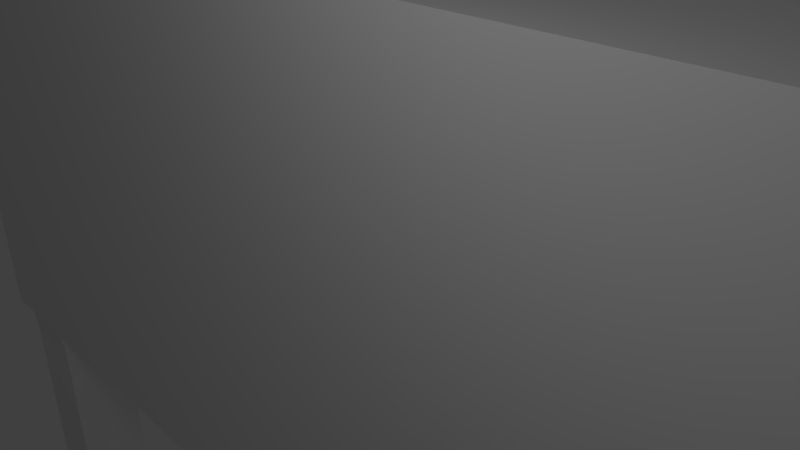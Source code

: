 # Source: deer_m.blend  (saved by Blender 2.63.0; exported with 4.5.12 LTS)
import bpy
from mathutils import Matrix  # noqa: F401  (used for matrix-valued properties, if any)

bpy.ops.wm.read_factory_settings(use_empty=True)
scene = bpy.context.scene
scene.name = 'Scene'

# ---- collections
col_collection_1 = bpy.data.collections.new('Collection 1'); scene.collection.children.link(col_collection_1)

# ---- materials (node trees are filled in below, after node groups)
mat_material = bpy.data.materials.new('Material')
mat_material.alpha_threshold = 0.0
mat_material.use_transparent_shadow = False
mat_material.roughness = 0.5
mat_material.line_color = (0.0, 0.0, 0.0, 1.0)

# ---- material node trees

# ---- world
world_world = bpy.data.worlds.new('World'); scene.world = world_world
world_world.color = (0.05088, 0.05088, 0.05088)
world_world.use_sun_shadow = False
world_world.sun_shadow_jitter_overblur = 0.0
world_world.cycles.sampling_method = 'MANUAL'
world_world.cycles.sample_map_resolution = 256

# ---- cameras
cam_camera = bpy.data.cameras.new('Camera')
cam_camera.clip_end = 100.0
cam_camera.lens = 35.0
cam_camera.sensor_width = 32.0
cam_camera.sensor_height = 18.0
cam_camera.ortho_scale = 7.314
cam_camera.dof.focus_distance = 0.0
cam_camera.dof.aperture_fstop = 128.0

# ---- lights
light_lamp_003 = bpy.data.lights.new('Lamp.003', 'POINT')
light_lamp_003.transmission_factor = 0.0
light_lamp_003.cutoff_distance = 30.0
light_lamp_003.energy = 100.0
light_lamp_003.shadow_buffer_clip_start = 1.001
light_lamp_003.shadow_soft_size = 1.0
light_lamp_003.shadow_maximum_resolution = 0.006
light_lamp_003.use_absolute_resolution = True
light_lamp_003.cycles.use_multiple_importance_sampling = False
light_lamp_002 = bpy.data.lights.new('Lamp.002', 'POINT')
light_lamp_002.transmission_factor = 0.0
light_lamp_002.cutoff_distance = 30.0
light_lamp_002.energy = 100.0
light_lamp_002.shadow_buffer_clip_start = 1.001
light_lamp_002.shadow_soft_size = 1.0
light_lamp_002.shadow_maximum_resolution = 0.006
light_lamp_002.use_absolute_resolution = True
light_lamp_002.cycles.use_multiple_importance_sampling = False
light_lamp_001 = bpy.data.lights.new('Lamp.001', 'POINT')
light_lamp_001.transmission_factor = 0.0
light_lamp_001.cutoff_distance = 30.0
light_lamp_001.energy = 100.0
light_lamp_001.shadow_buffer_clip_start = 1.001
light_lamp_001.shadow_soft_size = 1.0
light_lamp_001.shadow_maximum_resolution = 0.006
light_lamp_001.use_absolute_resolution = True
light_lamp_001.cycles.use_multiple_importance_sampling = False
light_lamp = bpy.data.lights.new('Lamp', 'POINT')
light_lamp.transmission_factor = 0.0
light_lamp.cutoff_distance = 30.0
light_lamp.energy = 100.0
light_lamp.shadow_buffer_clip_start = 1.001
light_lamp.shadow_soft_size = 1.0
light_lamp.shadow_maximum_resolution = 0.006
light_lamp.use_absolute_resolution = True
light_lamp.cycles.use_multiple_importance_sampling = False

# ---- meshes
me_cube = bpy.data.meshes.new('Cube')
me_cube.from_pydata([(-1.0, -0.3508, -0.3869), (-1.0, 0.3446, -0.3869), (-1.0, -0.3508, 0.6), (-1.0, 0.3446, 0.6), (0.9347, -0.3453, -0.3851), (0.9347, -0.183, -0.3851), (0.7779, -0.183, -0.3851), (0.7779, -0.3453, -0.3851), (0.9347, -0.3424, -1.675), (0.9347, -0.1856, -1.675), (0.7779, -0.1856, -1.675), (0.7779, -0.3424, -1.675), (0.7779, 0.1865, -1.675), (0.7779, 0.3433, -1.675), (0.9347, 0.3433, -1.675), (0.9347, 0.1865, -1.675), (0.7779, 0.1803, -0.3851), (0.7779, 0.3438, -0.3851), (0.9347, 0.3438, -0.3851), (0.9347, 0.1803, -0.3851), (0.7779, -0.1856, -1.062), (0.9347, -0.1856, -1.062), (0.9347, -0.3424, -1.062), (0.7779, -0.3424, -1.062), (0.9347, -0.3424, -0.4418), (0.9347, -0.1856, -0.4418), (0.7779, -0.3424, -0.4418), (0.7779, -0.1856, -0.4418), (-0.9297, -0.3478, -0.3851), (-0.9297, -0.1842, -0.3851), (-0.7729, -0.1842, -0.3851), (-0.7729, -0.3478, -0.3851), (0.7779, -0.3424, -1.006), (0.9347, -0.1856, -1.006), (0.7779, -0.1856, -1.006), (0.9347, -0.3424, -1.006), (2.308, -0.1592, 0.1712), (2.308, 0.1457, 0.1712), (2.308, -0.1592, -0.0756), (2.308, 0.1457, -0.0756), (1.977, 0.1457, -0.0756), (1.977, -0.1592, -0.0756), (1.977, 0.1457, 0.1712), (1.977, -0.1592, 0.1712), (-0.995, -0.06104, 0.359), (-0.995, 0.05486, 0.359), (-1.195, 0.05486, 0.359), (-1.195, -0.06104, 0.359), (-0.995, -0.06104, 0.159), (-0.995, 0.05486, 0.159), (-1.195, 0.05486, 0.159), (-1.195, -0.06104, 0.159), (0.7779, 0.3433, -0.4418), (0.7779, 0.1865, -0.4418), (0.9347, 0.3433, -0.4418), (0.9347, 0.1865, -0.4418), (-0.7729, -0.3433, -1.006), (-0.9297, -0.1865, -1.006), (-0.7729, -0.1865, -1.006), (-0.9297, -0.3433, -1.006), (-0.7729, 0.1809, -0.4418), (-0.7729, 0.3377, -0.4418), (-0.9297, 0.1809, -0.4418), (-0.9297, 0.3377, -0.4418), (-0.9297, 0.1809, -1.006), (-0.7729, 0.3377, -1.006), (-0.9297, 0.3377, -1.006), (-0.7729, 0.1809, -1.006), (-0.9297, -0.1908, -0.4418), (-0.9297, -0.3433, -0.4418), (-0.7729, -0.1908, -0.4418), (-0.7729, -0.3433, -0.4418), (-0.7729, 0.1689, -0.3851), (-0.7729, 0.3415, -0.3851), (-0.9297, 0.3415, -0.3851), (-0.9297, 0.1689, -0.3851), (-0.7729, 0.1809, -1.675), (-0.7729, 0.3377, -1.675), (-0.9297, 0.3377, -1.675), (-0.9297, 0.1809, -1.675), (0.7779, 0.1865, -1.062), (0.9347, 0.1865, -1.062), (0.9347, 0.3433, -1.062), (0.7779, 0.3433, -1.062), (-0.9297, -0.3433, -1.675), (-0.9297, -0.1865, -1.675), (-0.7729, -0.1865, -1.675), (-0.7729, -0.3433, -1.675), (0.9347, 0.1865, -1.006), (0.7779, 0.3433, -1.006), (0.9347, 0.3433, -1.006), (0.7779, 0.1865, -1.006), (-0.9297, -0.3433, -1.062), (-0.7729, -0.3433, -1.062), (-0.7729, -0.1865, -1.062), (-0.9297, -0.1865, -1.062), (-0.9297, 0.1809, -1.062), (-0.7729, 0.1809, -1.062), (-0.7729, 0.3377, -1.062), (-0.9297, 0.3377, -1.062), (0.9944, 0.3446, -0.3869), (0.9944, -0.3508, -0.3869), (0.9944, 0.3446, 0.6), (0.9944, -0.3508, 0.6), (1.962, -0.1693, 0.4948), (1.962, 0.1558, 0.4948), (1.962, -0.1693, -0.08337), (1.962, 0.1558, -0.08337), (1.643, 0.1558, -0.08337), (1.643, -0.1693, -0.08337), (1.643, 0.1558, 0.4948), (1.643, -0.1693, 0.4948), (1.63, -0.1306, 0.3599), (1.63, 0.1172, 0.3599), (0.9897, 0.2155, 0.5347), (0.9897, -0.229, 0.5347), (1.63, -0.1306, -0.08095), (1.63, 0.1172, -0.08095), (0.9897, 0.2155, -0.2558), (0.9897, -0.229, -0.2558), (1.31, -0.1798, -0.1684), (1.31, -0.1798, 0.4473), (1.31, 0.1663, -0.1684), (1.31, 0.1663, 0.4473), (1.15, -0.2044, 0.491), (1.15, 0.1909, -0.2121), (1.15, -0.2044, -0.2121), (1.15, 0.1909, 0.491), (1.47, 0.1418, -0.1247), (1.47, -0.1552, 0.4036), (1.47, 0.1418, 0.4036), (1.47, -0.1552, -0.1247), (1.732, -0.1225, 0.4926), (1.732, -0.06697, 0.4926), (1.788, -0.06697, 0.4926), (1.788, -0.1225, 0.4926), (1.732, -0.1225, 0.5482), (1.732, -0.06697, 0.5482), (1.788, -0.06697, 0.5482), (1.788, -0.1225, 0.5482), (1.732, -0.1225, 0.5482), (1.732, -0.06697, 0.5482), (1.788, -0.06697, 0.5482), (1.788, -0.1225, 0.5482), (1.732, -0.1225, 0.5994), (1.732, -0.06697, 0.5994), (1.788, -0.06697, 0.5994), (1.788, -0.1225, 0.5994), (1.732, -0.1225, 0.5482), (1.788, -0.1225, 0.5482), (1.732, -0.1225, 0.5994), (1.788, -0.1225, 0.5994), (1.732, 0.04763, 0.4926), (1.732, 0.1032, 0.4926), (1.788, 0.1032, 0.4926), (1.788, 0.04763, 0.4926), (1.732, 0.04763, 0.5482), (1.732, 0.1032, 0.5482), (1.788, 0.1032, 0.5482), (1.788, 0.04763, 0.5482), (1.732, 0.04763, 0.5482), (1.732, 0.1032, 0.5482), (1.788, 0.1032, 0.5482), (1.788, 0.04763, 0.5482), (1.732, 0.04763, 0.5994), (1.732, 0.1032, 0.5994), (1.788, 0.1032, 0.5994), (1.788, 0.04763, 0.5994), (1.732, 0.04763, 0.5482), (1.788, 0.04763, 0.5482), (1.732, 0.04763, 0.5994), (1.788, 0.04763, 0.5994), (1.732, -0.2429, 0.5482), (1.788, -0.2429, 0.5482), (1.732, -0.2429, 0.5994), (1.788, -0.2429, 0.5994), (1.732, -0.1225, 0.6725), (1.732, -0.06697, 0.6725), (1.788, -0.06697, 0.6725), (1.788, -0.1225, 0.6725), (1.732, -0.2967, 0.5482), (1.788, -0.2967, 0.5482), (1.732, -0.2967, 0.5994), (1.788, -0.2967, 0.5994), (1.732, -0.3935, 0.5482), (1.788, -0.3935, 0.5482), (1.732, -0.3935, 0.5994), (1.788, -0.3935, 0.5994), (1.732, -0.4445, 0.5482), (1.788, -0.4445, 0.5482), (1.732, -0.4445, 0.5994), (1.788, -0.4445, 0.5994), (1.732, -0.5281, 0.5482), (1.788, -0.5281, 0.5482), (1.732, -0.5281, 0.5994), (1.788, -0.5281, 0.5994), (1.732, -0.5661, 0.5482), (1.788, -0.5661, 0.5482), (1.732, -0.5661, 0.5994), (1.788, -0.5661, 0.5994), (1.694, -0.5281, 0.5482), (1.694, -0.5281, 0.5994), (1.694, -0.5661, 0.5482), (1.694, -0.5661, 0.5994), (1.694, -0.5281, 0.5482), (1.694, -0.5281, 0.5994), (1.694, -0.5661, 0.5482), (1.694, -0.5661, 0.5994), (1.732, -0.5281, 0.656), (1.732, -0.5661, 0.656), (1.694, -0.5281, 0.656), (1.694, -0.5661, 0.656), (1.684, -0.3935, 0.5482), (1.684, -0.3935, 0.5994), (1.684, -0.4445, 0.5482), (1.684, -0.4445, 0.5994), (1.732, -0.3935, 0.7153), (1.732, -0.4445, 0.7153), (1.684, -0.3935, 0.7153), (1.684, -0.4445, 0.7153), (1.693, -0.2429, 0.5482), (1.693, -0.2429, 0.5994), (1.693, -0.2967, 0.5482), (1.693, -0.2967, 0.5994), (1.642, -0.2429, 0.5482), (1.642, -0.2429, 0.5994), (1.642, -0.2967, 0.5482), (1.642, -0.2967, 0.5994), (1.693, -0.2429, 0.7512), (1.693, -0.2967, 0.7512), (1.642, -0.2429, 0.7512), (1.642, -0.2967, 0.7512), (1.674, -0.1225, 0.5482), (1.674, -0.06697, 0.5482), (1.674, -0.1225, 0.5994), (1.674, -0.06697, 0.5994), (1.622, -0.1225, 0.5482), (1.622, -0.06697, 0.5482), (1.622, -0.1225, 0.5994), (1.622, -0.06697, 0.5994), (1.674, -0.1225, 0.7776), (1.674, -0.06697, 0.7776), (1.622, -0.1225, 0.7776), (1.622, -0.06697, 0.7776), (1.674, 0.04763, 0.5482), (1.674, 0.1032, 0.5482), (1.674, 0.04763, 0.5994), (1.674, 0.1032, 0.5994), (1.626, 0.04763, 0.5482), (1.626, 0.1032, 0.5482), (1.626, 0.04763, 0.5994), (1.626, 0.1032, 0.5994), (1.674, 0.04763, 0.7805), (1.674, 0.1032, 0.7805), (1.626, 0.04763, 0.7805), (1.626, 0.1032, 0.7805), (1.732, 0.1032, 0.5482), (1.788, 0.1032, 0.5482), (1.732, 0.1032, 0.5994), (1.788, 0.1032, 0.5994), (1.732, 0.2294, 0.5482), (1.788, 0.2294, 0.5482), (1.732, 0.2294, 0.5994), (1.788, 0.2294, 0.5994), (1.732, 0.2728, 0.5482), (1.788, 0.2728, 0.5482), (1.732, 0.2728, 0.5994), (1.788, 0.2728, 0.5994), (1.732, 0.3635, 0.5482), (1.788, 0.3635, 0.5482), (1.732, 0.3635, 0.5994), (1.788, 0.3635, 0.5994), (1.732, 0.4138, 0.5482), (1.788, 0.4138, 0.5482), (1.732, 0.4138, 0.5994), (1.788, 0.4138, 0.5994), (1.732, 0.4979, 0.5482), (1.788, 0.4979, 0.5482), (1.732, 0.4979, 0.5994), (1.788, 0.4979, 0.5994), (1.732, 0.5467, 0.5482), (1.788, 0.5467, 0.5482), (1.732, 0.5467, 0.5994), (1.788, 0.5467, 0.5994), (1.688, 0.4979, 0.5482), (1.688, 0.4979, 0.5994), (1.688, 0.5467, 0.5482), (1.688, 0.5467, 0.5994), (1.732, 0.4979, 0.6532), (1.732, 0.5467, 0.6532), (1.688, 0.4979, 0.6532), (1.688, 0.5467, 0.6532), (1.683, 0.3635, 0.5482), (1.683, 0.3635, 0.5994), (1.683, 0.4138, 0.5482), (1.683, 0.4138, 0.5994), (1.732, 0.3635, 0.6885), (1.732, 0.4138, 0.6885), (1.683, 0.3635, 0.6885), (1.683, 0.4138, 0.6885), (1.687, 0.2294, 0.5482), (1.687, 0.2294, 0.5994), (1.687, 0.2728, 0.5482), (1.687, 0.2728, 0.5994), (1.638, 0.2294, 0.5482), (1.638, 0.2294, 0.5994), (1.638, 0.2728, 0.5482), (1.638, 0.2728, 0.5994), (1.687, 0.2294, 0.739), (1.687, 0.2728, 0.739), (1.638, 0.2294, 0.739), (1.638, 0.2728, 0.739), (1.732, 0.04763, 0.6726), (1.732, 0.1032, 0.6726), (1.788, 0.1032, 0.6726), (1.788, 0.04763, 0.6726), (1.732, 0.2294, 0.5482), (1.788, 0.2294, 0.5482), (1.732, 0.2294, 0.5994), (1.788, 0.2294, 0.5994)], [], [(100, 101, 0, 1), (102, 3, 2, 103), (101, 103, 2, 0), (0, 2, 3, 1), (102, 100, 1, 3), (4, 5, 6, 7), (11, 10, 9, 8), (22, 23, 11, 8), (21, 22, 8, 9), (20, 21, 9, 10), (23, 20, 10, 11), (80, 83, 13, 12), (83, 82, 14, 13), (82, 81, 15, 14), (81, 80, 12, 15), (12, 13, 14, 15), (19, 18, 17, 16), (24, 26, 32, 35), (34, 33, 21, 20), (4, 7, 26, 24), (5, 4, 24, 25), (6, 5, 25, 27), (7, 6, 27, 26), (27, 25, 33, 34), (26, 27, 34, 32), (32, 34, 20, 23), (33, 35, 22, 21), (25, 24, 35, 33), (35, 32, 23, 22), (105, 104, 43, 42), (104, 106, 41, 43), (106, 107, 40, 41), (43, 41, 38, 36), (110, 111, 104, 105), (105, 107, 108, 110), (44, 45, 46, 47), (51, 50, 49, 48), (44, 47, 51, 48), (45, 44, 48, 49), (46, 45, 49, 50), (47, 46, 50, 51), (16, 17, 52, 53), (17, 18, 54, 52), (18, 19, 55, 54), (19, 16, 53, 55), (89, 90, 82, 83), (55, 53, 91, 88), (71, 69, 59, 56), (88, 91, 80, 81), (54, 55, 88, 90), (90, 88, 81, 82), (91, 89, 83, 80), (57, 58, 94, 95), (92, 95, 85, 84), (93, 92, 84, 87), (53, 52, 89, 91), (52, 54, 90, 89), (94, 93, 87, 86), (95, 94, 86, 85), (31, 30, 29, 28), (84, 85, 86, 87), (31, 28, 69, 71), (30, 31, 71, 70), (29, 30, 70, 68), (28, 29, 68, 69), (68, 70, 58, 57), (69, 68, 57, 59), (59, 57, 95, 92), (58, 56, 93, 94), (70, 71, 56, 58), (56, 59, 92, 93), (60, 62, 64, 67), (66, 65, 98, 99), (96, 99, 78, 79), (97, 96, 79, 76), (98, 97, 76, 77), (99, 98, 77, 78), (72, 73, 74, 75), (79, 78, 77, 76), (72, 75, 62, 60), (73, 72, 60, 61), (74, 73, 61, 63), (75, 74, 63, 62), (63, 61, 65, 66), (62, 63, 66, 64), (64, 66, 99, 96), (65, 67, 97, 98), (61, 60, 67, 65), (67, 64, 96, 97), (109, 108, 107, 106), (42, 40, 107, 105), (113, 112, 111, 110), (112, 116, 109, 111), (110, 108, 117, 113), (111, 109, 106, 104), (124, 127, 114, 115), (131, 128, 117, 116), (124, 115, 119, 126), (116, 117, 108, 109), (130, 113, 117, 128), (115, 114, 118, 119), (103, 101, 100, 102), (129, 130, 123, 121), (126, 125, 122, 120), (129, 121, 120, 131), (127, 123, 122, 125), (112, 129, 131, 116), (123, 130, 128, 122), (121, 124, 126, 120), (119, 118, 125, 126), (121, 123, 127, 124), (120, 122, 128, 131), (112, 113, 130, 129), (114, 127, 125, 118), (37, 36, 38, 39), (41, 40, 39, 38), (37, 39, 40, 42), (42, 43, 36, 37), (136, 137, 133, 132), (137, 138, 134, 133), (138, 139, 135, 134), (139, 136, 132, 135), (132, 133, 134, 135), (143, 140, 136, 139), (145, 146, 142, 141), (142, 143, 139, 138), (140, 141, 137, 136), (141, 142, 138, 137), (176, 177, 145, 144), (146, 147, 143, 142), (144, 140, 148, 150), (234, 232, 140, 144), (150, 148, 172, 174), (149, 148, 140, 143), (151, 149, 143, 147), (147, 144, 150, 151), (156, 157, 153, 152), (157, 158, 154, 153), (158, 159, 155, 154), (159, 156, 152, 155), (152, 153, 154, 155), (256, 257, 162, 161), (314, 315, 167, 166), (166, 167, 163, 162), (246, 244, 160, 164), (171, 170, 168, 169), (175, 174, 182, 183), (173, 172, 148, 149), (151, 150, 174, 175), (175, 173, 149, 151), (179, 178, 177, 176), (177, 178, 146, 145), (178, 179, 147, 146), (179, 176, 144, 147), (182, 180, 184, 186), (183, 181, 173, 175), (223, 222, 180, 182), (181, 180, 172, 173), (186, 184, 212, 213), (185, 184, 180, 181), (183, 182, 186, 187), (187, 185, 181, 183), (195, 193, 189, 191), (189, 188, 184, 185), (187, 186, 190, 191), (191, 189, 185, 187), (195, 194, 198, 199), (190, 188, 192, 194), (193, 192, 188, 189), (191, 190, 194, 195), (199, 198, 196, 197), (199, 197, 193, 195), (208, 209, 198, 194), (197, 196, 192, 193), (201, 200, 204, 205), (194, 192, 200, 201), (203, 202, 196, 198), (192, 196, 202, 200), (205, 204, 206, 207), (207, 206, 202, 203), (205, 207, 203, 201), (200, 202, 206, 204), (210, 211, 209, 208), (203, 198, 209, 211), (194, 201, 210, 208), (201, 203, 211, 210), (213, 212, 214, 215), (215, 214, 188, 190), (184, 188, 214, 212), (218, 216, 186, 213), (217, 216, 218, 219), (219, 218, 213, 215), (217, 219, 215, 190), (190, 186, 216, 217), (221, 220, 224, 225), (172, 180, 222, 220), (221, 223, 182, 174), (174, 172, 220, 221), (225, 224, 226, 227), (227, 226, 222, 223), (229, 231, 227, 223), (220, 222, 226, 224), (230, 231, 229, 228), (228, 229, 223, 221), (230, 228, 221, 225), (225, 227, 231, 230), (237, 239, 235, 233), (144, 145, 235, 234), (233, 235, 145, 141), (232, 233, 141, 140), (238, 239, 237, 236), (238, 236, 232, 234), (236, 237, 233, 232), (242, 243, 239, 238), (240, 241, 243, 242), (240, 242, 238, 234), (234, 235, 241, 240), (243, 241, 235, 239), (248, 249, 245, 244), (164, 165, 247, 246), (244, 245, 161, 160), (245, 247, 165, 161), (250, 251, 249, 248), (250, 246, 252, 254), (249, 251, 247, 245), (250, 248, 244, 246), (252, 253, 255, 254), (246, 247, 253, 252), (254, 255, 251, 250), (247, 251, 255, 253), (259, 257, 261, 263), (166, 162, 257, 259), (165, 166, 259, 258), (161, 165, 258, 256), (318, 319, 267, 266), (256, 258, 262, 260), (260, 261, 257, 256), (258, 259, 263, 262), (268, 269, 265, 264), (319, 317, 265, 267), (303, 301, 318, 266), (264, 265, 317, 316), (268, 270, 293, 292), (266, 267, 271, 270), (267, 265, 269, 271), (264, 266, 270, 268), (272, 274, 278, 276), (272, 273, 269, 268), (270, 271, 275, 274), (271, 269, 273, 275), (279, 277, 281, 283), (276, 277, 273, 272), (274, 275, 279, 278), (275, 273, 277, 279), (282, 283, 281, 280), (276, 278, 285, 284), (280, 281, 277, 276), (278, 279, 283, 282), (284, 285, 287, 286), (288, 290, 285, 278), (286, 287, 282, 280), (280, 276, 284, 286), (288, 289, 291, 290), (278, 282, 289, 288), (290, 291, 287, 285), (282, 287, 291, 289), (292, 293, 295, 294), (294, 295, 274, 272), (296, 298, 293, 270), (272, 268, 292, 294), (296, 297, 299, 298), (270, 274, 297, 296), (298, 299, 295, 293), (299, 297, 274, 295), (303, 307, 311, 309), (316, 318, 301, 300), (302, 303, 266, 264), (264, 316, 300, 302), (304, 305, 307, 306), (302, 300, 304, 306), (300, 301, 305, 304), (306, 307, 303, 302), (311, 310, 308, 309), (309, 308, 301, 303), (307, 305, 310, 311), (305, 301, 308, 310), (315, 314, 313, 312), (315, 312, 164, 167), (312, 313, 165, 164), (313, 314, 166, 165)])
_k = set([(260, 261), (260, 262), (261, 263), (262, 263), (316, 317), (316, 318), (317, 319), (318, 319)])
me_cube.attributes.new('sharp_edge', 'BOOLEAN', 'EDGE').data.foreach_set('value', [ (min(e.vertices), max(e.vertices)) in _k for e in me_cube.edges])
_uv = me_cube.uv_layers.new(name='UVMap')
_uv.uv.foreach_set('vector', [0.6078, 0.006741, 0.7537, 0.006294, 0.755, 0.4245, 0.6091, 0.4249, 0.5952, 0.006741, 0.5939, 0.425, 0.4481, 0.4245, 0.4493, 0.006294, 0.4355, 0.4247, 0.2284, 0.4253, 0.2272, 0.006929, 0.4342, 0.006294, 0.4348, 0.4379, 0.4355, 0.6449, 0.2896, 0.6454, 0.2889, 0.4383, 0.007554, 0.006294, 0.2146, 0.006929, 0.2133, 0.4253, 0.006294, 0.4247, 0.657, 0.8635, 0.6569, 0.8975, 0.624, 0.8974, 0.6241, 0.8634, 0.5945, 0.8647, 0.5946, 0.8976, 0.5617, 0.8977, 0.5616, 0.8648, 0.8678, 0.8629, 0.9007, 0.8628, 0.9011, 0.9916, 0.8682, 0.9917, 0.9002, 0.5662, 0.8673, 0.5663, 0.8669, 0.4376, 0.8998, 0.4375, 0.947, 0.8497, 0.9141, 0.8496, 0.9145, 0.7209, 0.9474, 0.721, 0.9421, 0.283, 0.9092, 0.2829, 0.9096, 0.1541, 0.9425, 0.1542, 0.8479, 0.283, 0.815, 0.2829, 0.8154, 0.1541, 0.8483, 0.1542, 0.947, 0.5663, 0.9141, 0.5662, 0.9145, 0.4375, 0.9474, 0.4376, 0.8013, 0.2829, 0.7684, 0.283, 0.768, 0.1542, 0.8009, 0.1541, 0.2301, 0.8633, 0.263, 0.8632, 0.2634, 0.992, 0.2305, 0.9921, 0.1316, 0.8715, 0.1317, 0.9044, 0.09883, 0.9045, 0.09873, 0.8716, 0.4355, 0.8594, 0.4354, 0.8937, 0.4025, 0.8936, 0.4026, 0.8593, 0.8674, 0.7329, 0.9003, 0.7328, 0.9007, 0.8511, 0.8678, 0.8512, 0.947, 0.8614, 0.9141, 0.8613, 0.9141, 0.8496, 0.947, 0.8497, 0.8674, 0.721, 0.9003, 0.7209, 0.9003, 0.7328, 0.8674, 0.7329, 0.9011, 0.7082, 0.8671, 0.7083, 0.8677, 0.6964, 0.9006, 0.6963, 0.9466, 0.9917, 0.9137, 0.9916, 0.9137, 0.9797, 0.9466, 0.9798, 0.9423, 0.4249, 0.9083, 0.4248, 0.9088, 0.4129, 0.9417, 0.413, 0.9466, 0.9798, 0.9137, 0.9797, 0.9141, 0.8613, 0.947, 0.8614, 0.9417, 0.413, 0.9088, 0.4129, 0.9092, 0.2946, 0.9421, 0.2947, 0.9421, 0.2947, 0.9092, 0.2946, 0.9092, 0.2829, 0.9421, 0.283, 0.9002, 0.5779, 0.8673, 0.578, 0.8673, 0.5663, 0.9002, 0.5662, 0.9006, 0.6963, 0.8677, 0.6964, 0.8673, 0.578, 0.9002, 0.5779, 0.8678, 0.8512, 0.9007, 0.8511, 0.9007, 0.8628, 0.8678, 0.8629, 0.6332, 0.7961, 0.633, 0.7279, 0.7009, 0.7299, 0.701, 0.7938, 0.314, 0.7248, 0.4353, 0.7252, 0.4336, 0.7284, 0.3818, 0.7282, 0.6197, 0.6426, 0.6879, 0.6428, 0.6858, 0.646, 0.6218, 0.6458, 0.3818, 0.7282, 0.4336, 0.7284, 0.4334, 0.7978, 0.3816, 0.7976, 0.7138, 0.8326, 0.7136, 0.7644, 0.7805, 0.7642, 0.7807, 0.8324, 0.4731, 0.7306, 0.5944, 0.7302, 0.5946, 0.7971, 0.4733, 0.7974, 0.3899, 0.9137, 0.3656, 0.9138, 0.3654, 0.8718, 0.3898, 0.8717, 0.8922, 0.08579, 0.9165, 0.08587, 0.9164, 0.1278, 0.8921, 0.1277, 0.5526, 0.8521, 0.5525, 0.8102, 0.5944, 0.81, 0.5946, 0.852, 0.549, 0.9067, 0.5247, 0.9067, 0.5246, 0.8648, 0.5489, 0.8647, 0.6569, 0.8508, 0.6149, 0.8507, 0.6151, 0.8087, 0.657, 0.8089, 0.08601, 0.9135, 0.0617, 0.9134, 0.06183, 0.8715, 0.08614, 0.8715, 0.8488, 0.4249, 0.8145, 0.4248, 0.8146, 0.4129, 0.8475, 0.413, 0.9466, 0.7083, 0.9137, 0.7082, 0.9137, 0.6963, 0.9466, 0.6964, 0.8019, 0.4248, 0.7676, 0.4249, 0.7688, 0.413, 0.8017, 0.4129, 0.2297, 0.7214, 0.2626, 0.7213, 0.2626, 0.7332, 0.2297, 0.7333, 0.947, 0.578, 0.9141, 0.5779, 0.9141, 0.5662, 0.947, 0.5663, 0.2297, 0.7333, 0.2626, 0.7332, 0.263, 0.8515, 0.2301, 0.8516, 0.008826, 0.7333, 0.04172, 0.7332, 0.04208, 0.8515, 0.009189, 0.8516, 0.2301, 0.8516, 0.263, 0.8515, 0.263, 0.8632, 0.2301, 0.8633, 0.8017, 0.4129, 0.7688, 0.413, 0.7685, 0.2947, 0.8014, 0.2946, 0.8014, 0.2946, 0.7685, 0.2947, 0.7684, 0.283, 0.8013, 0.2829, 0.8479, 0.2947, 0.815, 0.2946, 0.815, 0.2829, 0.8479, 0.283, 0.9884, 0.2947, 0.9555, 0.2946, 0.9555, 0.2829, 0.9884, 0.283, 0.8952, 0.283, 0.8623, 0.2829, 0.8627, 0.1541, 0.8956, 0.1542, 0.009225, 0.8633, 0.04212, 0.8632, 0.04251, 0.992, 0.00962, 0.9921, 0.8475, 0.413, 0.8146, 0.4129, 0.815, 0.2946, 0.8479, 0.2947, 0.9466, 0.6964, 0.9137, 0.6963, 0.9141, 0.5779, 0.947, 0.578, 0.8534, 0.5662, 0.8205, 0.5663, 0.8201, 0.4376, 0.853, 0.4375, 0.9884, 0.283, 0.9555, 0.2829, 0.9559, 0.1541, 0.9888, 0.1542, 0.7807, 0.8453, 0.7806, 0.8796, 0.7477, 0.8795, 0.7478, 0.8452, 0.3469, 0.8712, 0.3468, 0.9041, 0.314, 0.904, 0.3141, 0.8711, 0.008801, 0.7214, 0.04169, 0.7213, 0.04172, 0.7332, 0.008826, 0.7333, 0.8543, 0.7082, 0.82, 0.7083, 0.8209, 0.6964, 0.8529, 0.6963, 0.988, 0.4249, 0.9551, 0.4248, 0.9551, 0.4129, 0.988, 0.413, 0.8957, 0.4249, 0.8614, 0.4248, 0.8628, 0.4129, 0.8948, 0.413, 0.988, 0.413, 0.9551, 0.4129, 0.9555, 0.2946, 0.9884, 0.2947, 0.8948, 0.413, 0.8628, 0.4129, 0.8623, 0.2946, 0.8951, 0.2947, 0.8951, 0.2947, 0.8623, 0.2946, 0.8623, 0.2829, 0.8952, 0.283, 0.8534, 0.5779, 0.8205, 0.578, 0.8205, 0.5663, 0.8534, 0.5662, 0.8529, 0.6963, 0.8209, 0.6964, 0.8205, 0.578, 0.8534, 0.5779, 0.009189, 0.8516, 0.04208, 0.8515, 0.04212, 0.8632, 0.009225, 0.8633, 0.96, 0.7329, 0.9929, 0.7328, 0.9933, 0.8511, 0.9604, 0.8512, 0.8539, 0.8614, 0.821, 0.8613, 0.821, 0.8496, 0.8539, 0.8497, 0.04044, 0.5667, 0.007542, 0.5666, 0.007937, 0.4379, 0.04083, 0.438, 0.9604, 0.8629, 0.9933, 0.8628, 0.9937, 0.9916, 0.9608, 0.9917, 0.2622, 0.5666, 0.2293, 0.5667, 0.2289, 0.438, 0.2618, 0.4379, 0.8539, 0.8497, 0.821, 0.8496, 0.8214, 0.7209, 0.8543, 0.721, 0.4355, 0.8104, 0.4354, 0.8467, 0.4025, 0.8466, 0.4026, 0.8103, 0.508, 0.871, 0.5079, 0.9038, 0.475, 0.9037, 0.4751, 0.8709, 0.96, 0.721, 0.9929, 0.7209, 0.9929, 0.7328, 0.96, 0.7329, 0.2634, 0.7086, 0.2272, 0.7087, 0.2297, 0.6968, 0.2626, 0.6967, 0.8535, 0.9917, 0.8206, 0.9916, 0.8206, 0.9797, 0.8535, 0.9798, 0.04251, 0.7087, 0.006294, 0.7086, 0.007143, 0.6967, 0.04004, 0.6968, 0.8535, 0.9798, 0.8206, 0.9797, 0.821, 0.8613, 0.8539, 0.8614, 0.04004, 0.6968, 0.007143, 0.6967, 0.007506, 0.5783, 0.0404, 0.5784, 0.0404, 0.5784, 0.007506, 0.5783, 0.007542, 0.5666, 0.04044, 0.5667, 0.2622, 0.5783, 0.2293, 0.5784, 0.2293, 0.5667, 0.2622, 0.5666, 0.2626, 0.6967, 0.2297, 0.6968, 0.2293, 0.5784, 0.2622, 0.5783, 0.9604, 0.8512, 0.9933, 0.8511, 0.9933, 0.8628, 0.9604, 0.8629, 0.6199, 0.5758, 0.6881, 0.576, 0.6879, 0.6428, 0.6197, 0.6426, 0.541, 0.7272, 0.5927, 0.7271, 0.5944, 0.7302, 0.4731, 0.7306, 0.776, 0.09946, 0.8279, 0.0993, 0.8361, 0.1276, 0.7679, 0.1278, 0.8279, 0.0993, 0.8277, 0.006821, 0.8358, 0.006294, 0.8361, 0.1276, 0.7679, 0.1278, 0.7676, 0.006503, 0.7757, 0.00698, 0.776, 0.09946, 0.3142, 0.658, 0.4355, 0.6583, 0.4353, 0.7252, 0.314, 0.7248, 0.8018, 0.65, 0.7189, 0.6503, 0.7136, 0.6165, 0.8069, 0.6162, 0.623, 0.5391, 0.6853, 0.5393, 0.68, 0.5731, 0.628, 0.573, 0.1134, 0.7731, 0.07973, 0.7822, 0.08023, 0.6163, 0.1138, 0.6256, 0.628, 0.573, 0.68, 0.5731, 0.6881, 0.576, 0.6199, 0.5758, 0.1807, 0.4652, 0.2143, 0.4743, 0.2146, 0.5667, 0.181, 0.576, 0.8074, 0.6033, 0.7141, 0.6036, 0.7136, 0.4378, 0.8069, 0.4375, 0.4487, 0.6451, 0.4481, 0.438, 0.5939, 0.4376, 0.5946, 0.6446, 0.7917, 0.7177, 0.7294, 0.7179, 0.7242, 0.6841, 0.7968, 0.6839, 0.6129, 0.4714, 0.6958, 0.4716, 0.6905, 0.5054, 0.6179, 0.5052, 0.1807, 0.7548, 0.147, 0.764, 0.1474, 0.6348, 0.181, 0.644, 0.1134, 0.447, 0.147, 0.4561, 0.1474, 0.5852, 0.1138, 0.5945, 0.2143, 0.7457, 0.1807, 0.7548, 0.181, 0.644, 0.2146, 0.6533, 0.147, 0.4561, 0.1807, 0.4652, 0.181, 0.576, 0.1474, 0.5852, 0.147, 0.764, 0.1134, 0.7731, 0.1138, 0.6256, 0.1474, 0.6348, 0.6078, 0.4375, 0.701, 0.4378, 0.6958, 0.4716, 0.6129, 0.4714, 0.7968, 0.6839, 0.7242, 0.6841, 0.7189, 0.6503, 0.8018, 0.65, 0.6179, 0.5052, 0.6905, 0.5054, 0.6853, 0.5393, 0.623, 0.5391, 0.7867, 0.7515, 0.7347, 0.7516, 0.7294, 0.7179, 0.7917, 0.7177, 0.07973, 0.4379, 0.1134, 0.447, 0.1138, 0.5945, 0.08024, 0.6037, 0.07992, 0.8589, 0.07973, 0.7949, 0.1315, 0.7948, 0.1317, 0.8587, 0.6218, 0.6458, 0.6858, 0.646, 0.6856, 0.7154, 0.6216, 0.7152, 0.5407, 0.6578, 0.5925, 0.6577, 0.5927, 0.7271, 0.541, 0.7272, 0.2144, 0.8643, 0.1504, 0.8641, 0.1506, 0.7948, 0.2146, 0.795, 0.2029, 0.9413, 0.2029, 0.9296, 0.2146, 0.9296, 0.2146, 0.9413, 0.4598, 0.9483, 0.4482, 0.9483, 0.4482, 0.9366, 0.4599, 0.9366, 0.1702, 0.9296, 0.1702, 0.9413, 0.1585, 0.9412, 0.1586, 0.9296, 0.5829, 0.957, 0.5829, 0.9453, 0.5945, 0.9453, 0.5946, 0.9569, 0.6336, 0.946, 0.6336, 0.9576, 0.622, 0.9576, 0.6219, 0.946, 0.0, 0.0, 0.0, 0.0, 0.0, 0.0, 0.0, 0.0, 0.4848, 0.8208, 0.4731, 0.8208, 0.4731, 0.81, 0.4848, 0.8101, 0.0, 0.0, 0.0, 0.0, 0.0, 0.0, 0.0, 0.0, 0.0, 0.0, 0.0, 0.0, 0.0, 0.0, 0.0, 0.0, 0.0, 0.0, 0.0, 0.0, 0.0, 0.0, 0.0, 0.0, 0.9408, 0.1278, 0.9291, 0.1278, 0.9291, 0.1124, 0.9408, 0.1125, 0.7326, 0.9112, 0.721, 0.9112, 0.7209, 0.9005, 0.7326, 0.9005, 0.0, 0.0, 0.0, 0.0, 0.0, 0.0, 0.0, 0.0, 0.3262, 0.8478, 0.3262, 0.8585, 0.314, 0.8585, 0.314, 0.8478, 0.6569, 0.9354, 0.6462, 0.9354, 0.6463, 0.9101, 0.657, 0.9102, 0.0, 0.0, 0.0, 0.0, 0.0, 0.0, 0.0, 0.0, 0.0, 0.0, 0.0, 0.0, 0.0, 0.0, 0.0, 0.0, 0.0, 0.0, 0.0, 0.0, 0.0, 0.0, 0.0, 0.0, 0.7937, 0.9468, 0.7936, 0.9352, 0.8053, 0.9352, 0.8053, 0.9468, 0.7326, 0.9509, 0.721, 0.9508, 0.721, 0.9392, 0.7327, 0.9392, 0.9408, 0.09748, 0.9291, 0.09745, 0.9291, 0.08579, 0.9408, 0.08583, 0.2897, 0.955, 0.2897, 0.9434, 0.3013, 0.9434, 0.3014, 0.955, 0.9587, 0.01963, 0.9587, 0.03128, 0.9471, 0.03132, 0.9471, 0.01966, 0.0, 0.0, 0.0, 0.0, 0.0, 0.0, 0.0, 0.0, 0.4598, 0.924, 0.4481, 0.924, 0.4482, 0.9086, 0.4598, 0.9087, 0.4598, 0.9087, 0.4482, 0.9086, 0.4482, 0.8979, 0.4599, 0.8979, 0.2912, 0.8809, 0.2912, 0.8916, 0.279, 0.8917, 0.2789, 0.8809, 0.121, 0.9589, 0.1209, 0.9472, 0.1317, 0.9472, 0.1317, 0.9589, 0.3012, 0.7258, 0.2895, 0.7258, 0.2895, 0.7145, 0.3012, 0.7145, 0.8488, 0.1025, 0.8604, 0.1025, 0.8604, 0.1278, 0.8487, 0.1278, 0.3011, 0.7511, 0.2894, 0.751, 0.2895, 0.7258, 0.3012, 0.7258, 0.06706, 0.4632, 0.05631, 0.4631, 0.05639, 0.4379, 0.06714, 0.4379, 0.4355, 0.9454, 0.4354, 0.957, 0.4238, 0.957, 0.4238, 0.9454, 0.4847, 0.8361, 0.4731, 0.8361, 0.4731, 0.8208, 0.4848, 0.8208, 0.7327, 0.9265, 0.721, 0.9266, 0.721, 0.9112, 0.7326, 0.9112, 0.07444, 0.9261, 0.08609, 0.9261, 0.08614, 0.9414, 0.07449, 0.9414, 0.4851, 0.9368, 0.4743, 0.9368, 0.4744, 0.9164, 0.4851, 0.9165, 0.06703, 0.4745, 0.05628, 0.4744, 0.05631, 0.4631, 0.06706, 0.4632, 0.9003, 0.06243, 0.9003, 0.07318, 0.8921, 0.07321, 0.8921, 0.06245, 0.8488, 0.09123, 0.8605, 0.09126, 0.8604, 0.1025, 0.8488, 0.1025, 0.4496, 0.7798, 0.4496, 0.769, 0.4599, 0.769, 0.4598, 0.7798, 0.8489, 0.07091, 0.8605, 0.07095, 0.8605, 0.09126, 0.8488, 0.09123, 0.3012, 0.7145, 0.2895, 0.7145, 0.2896, 0.6942, 0.3013, 0.6942, 0.06696, 0.4948, 0.05621, 0.4947, 0.05628, 0.4744, 0.06703, 0.4745, 0.06688, 0.523, 0.05613, 0.523, 0.05618, 0.5054, 0.06693, 0.5055, 0.8489, 0.06022, 0.8606, 0.06025, 0.8605, 0.07095, 0.8489, 0.07091, 0.3013, 0.6942, 0.2896, 0.6942, 0.2896, 0.6835, 0.3013, 0.6835, 0.06693, 0.5055, 0.05618, 0.5054, 0.05621, 0.4947, 0.06696, 0.4948, 0.3013, 0.666, 0.2897, 0.6659, 0.2897, 0.658, 0.3014, 0.658, 0.1209, 0.9171, 0.1317, 0.917, 0.1317, 0.9346, 0.121, 0.9346, 0.849, 0.04268, 0.8606, 0.04271, 0.8606, 0.06025, 0.8489, 0.06022, 0.3013, 0.6835, 0.2896, 0.6835, 0.2897, 0.6659, 0.3013, 0.666, 0.7608, 0.9042, 0.7725, 0.9041, 0.7725, 0.9149, 0.7609, 0.9149, 0.06685, 0.531, 0.0561, 0.531, 0.05613, 0.523, 0.06688, 0.523, 0.1067, 0.9289, 0.09876, 0.9289, 0.09873, 0.9171, 0.1067, 0.917, 0.849, 0.0347, 0.8607, 0.03474, 0.8606, 0.04271, 0.849, 0.04268, 0.0, 0.0, 0.0, 0.0, 0.0, 0.0, 0.0, 0.0, 0.5616, 0.921, 0.5617, 0.9103, 0.5698, 0.9103, 0.5698, 0.9211, 0.7806, 0.9041, 0.7807, 0.9148, 0.7725, 0.9149, 0.7725, 0.9041, 0.8606, 0.04271, 0.8607, 0.03474, 0.8688, 0.03477, 0.8688, 0.04274, 0.4025, 0.9517, 0.4025, 0.9409, 0.4105, 0.9409, 0.4104, 0.9517, 0.0, 0.0, 0.0, 0.0, 0.0, 0.0, 0.0, 0.0, 0.0, 0.0, 0.0, 0.0, 0.0, 0.0, 0.0, 0.0, 0.0, 0.0, 0.0, 0.0, 0.0, 0.0, 0.0, 0.0, 0.5618, 0.9455, 0.5698, 0.9455, 0.5698, 0.9537, 0.5619, 0.9537, 0.7806, 0.9041, 0.7725, 0.9041, 0.7724, 0.8922, 0.7806, 0.8922, 0.5616, 0.921, 0.5698, 0.9211, 0.5698, 0.9329, 0.5616, 0.9329, 0.314, 0.9167, 0.3219, 0.9167, 0.322, 0.9286, 0.314, 0.9286, 0.7933, 0.775, 0.7934, 0.7642, 0.8041, 0.7643, 0.804, 0.775, 0.06702, 0.8163, 0.06706, 0.827, 0.05679, 0.8271, 0.05676, 0.8163, 0.8605, 0.07095, 0.8606, 0.06025, 0.8708, 0.06028, 0.8708, 0.07098, 0.4597, 0.8041, 0.4495, 0.8041, 0.4496, 0.7798, 0.4598, 0.7798, 0.657, 0.948, 0.657, 0.9587, 0.6468, 0.9587, 0.6467, 0.948, 0.804, 0.7993, 0.7933, 0.7993, 0.7933, 0.775, 0.804, 0.775, 0.05668, 0.792, 0.06695, 0.792, 0.06702, 0.8163, 0.05676, 0.8163, 0.9237, 0.007006, 0.9344, 0.006973, 0.9345, 0.03128, 0.9238, 0.03132, 0.7218, 0.856, 0.7219, 0.8452, 0.7327, 0.8453, 0.7326, 0.856, 0.8604, 0.1025, 0.8605, 0.09126, 0.8687, 0.09129, 0.8686, 0.1026, 0.2813, 0.7258, 0.2814, 0.7145, 0.2895, 0.7145, 0.2895, 0.7258, 0.7136, 0.856, 0.7137, 0.8452, 0.7219, 0.8452, 0.7218, 0.856, 0.05568, 0.6949, 0.05564, 0.6841, 0.06693, 0.6841, 0.06696, 0.6949, 0.9111, 0.0624, 0.9111, 0.07315, 0.9003, 0.07318, 0.9003, 0.06243, 0.9002, 0.03059, 0.911, 0.03055, 0.9111, 0.0624, 0.9003, 0.06243, 0.8686, 0.1026, 0.8687, 0.09129, 0.8795, 0.09132, 0.8794, 0.1026, 0.873, 0.01761, 0.873, 0.006327, 0.8838, 0.006294, 0.8839, 0.01758, 0.5399, 0.8419, 0.5286, 0.8419, 0.5285, 0.8101, 0.5398, 0.81, 0.7326, 0.8879, 0.7217, 0.8878, 0.7218, 0.856, 0.7326, 0.856, 0.05568, 0.6949, 0.06696, 0.6949, 0.06706, 0.7267, 0.05577, 0.7267, 0.508, 0.8101, 0.508, 0.8209, 0.497, 0.8209, 0.497, 0.8101, 0.769, 0.9275, 0.7807, 0.9275, 0.7806, 0.9397, 0.769, 0.9397, 0.497, 0.8101, 0.497, 0.8209, 0.4848, 0.8208, 0.4848, 0.8101, 0.6219, 0.9211, 0.6336, 0.9212, 0.6335, 0.9334, 0.6219, 0.9333, 0.4597, 0.6684, 0.4481, 0.6684, 0.4481, 0.6577, 0.4597, 0.6577, 0.3372, 0.8477, 0.3372, 0.8585, 0.3262, 0.8585, 0.3262, 0.8478, 0.622, 0.9101, 0.6336, 0.9102, 0.6336, 0.9212, 0.6219, 0.9211, 0.4599, 0.7058, 0.4482, 0.7058, 0.4481, 0.6684, 0.4597, 0.6684, 0.7564, 0.9275, 0.7564, 0.9392, 0.7453, 0.9391, 0.7454, 0.9275, 0.326, 0.8104, 0.3371, 0.8103, 0.3372, 0.8477, 0.3262, 0.8478, 0.6079, 0.7279, 0.6196, 0.728, 0.6195, 0.7654, 0.6078, 0.7653, 0.5079, 0.8583, 0.4969, 0.8582, 0.497, 0.8209, 0.508, 0.8209, 0.5829, 0.9103, 0.5946, 0.9103, 0.5945, 0.9204, 0.5829, 0.9204, 0.3899, 0.9386, 0.3782, 0.9386, 0.3782, 0.9264, 0.3898, 0.9263, 0.5829, 0.9204, 0.5945, 0.9204, 0.5945, 0.9327, 0.5828, 0.9327, 0.3798, 0.8104, 0.3797, 0.8211, 0.3675, 0.8211, 0.3675, 0.8103, 0.06702, 0.6335, 0.05537, 0.6335, 0.0554, 0.6228, 0.06706, 0.6228, 0.3013, 0.8809, 0.2912, 0.8809, 0.2911, 0.8429, 0.3012, 0.8429, 0.3899, 0.8104, 0.3898, 0.8212, 0.3797, 0.8211, 0.3798, 0.8104, 0.3013, 0.8809, 0.3014, 0.8916, 0.2912, 0.8916, 0.2912, 0.8809, 0.549, 0.9473, 0.549, 0.959, 0.5388, 0.959, 0.5389, 0.9473, 0.4481, 0.7184, 0.4597, 0.7184, 0.4599, 0.7564, 0.4482, 0.7564, 0.06691, 0.6715, 0.05525, 0.6715, 0.05537, 0.6335, 0.06702, 0.6335, 0.3797, 0.8211, 0.3898, 0.8212, 0.3897, 0.8591, 0.3796, 0.8591, 0.3013, 0.9308, 0.2905, 0.9307, 0.2906, 0.9043, 0.3014, 0.9043, 0.0, 0.0, 0.0, 0.0, 0.0, 0.0, 0.0, 0.0, 0.0, 0.0, 0.0, 0.0, 0.0, 0.0, 0.0, 0.0, 0.0, 0.0, 0.0, 0.0, 0.0, 0.0, 0.0, 0.0, 0.2897, 0.7637, 0.3014, 0.7637, 0.3013, 0.7728, 0.2897, 0.7728, 0.4247, 0.9063, 0.4355, 0.9063, 0.4354, 0.9328, 0.4246, 0.9327, 0.8053, 0.9225, 0.7937, 0.9226, 0.7936, 0.8961, 0.8053, 0.8961, 0.4482, 0.8588, 0.4599, 0.8588, 0.4598, 0.8853, 0.4481, 0.8852, 0.6813, 0.8369, 0.6697, 0.837, 0.6696, 0.8179, 0.6813, 0.8179, 0.0561, 0.5436, 0.06685, 0.5436, 0.06688, 0.5527, 0.05613, 0.5527, 0.2801, 0.7728, 0.2802, 0.7637, 0.2897, 0.7637, 0.2897, 0.7728, 0.6813, 0.8179, 0.6696, 0.8179, 0.6696, 0.8088, 0.6813, 0.8088, 0.7937, 0.8835, 0.7937, 0.8727, 0.804, 0.8727, 0.8041, 0.8834, 0.2897, 0.7728, 0.3013, 0.7728, 0.3013, 0.7919, 0.2896, 0.7918, 0.05613, 0.5527, 0.06688, 0.5527, 0.06694, 0.5717, 0.05619, 0.5717, 0.05631, 0.8397, 0.06706, 0.8397, 0.067, 0.8587, 0.05625, 0.8587, 0.6088, 0.7779, 0.6196, 0.778, 0.6195, 0.7956, 0.6088, 0.7956, 0.6814, 0.8475, 0.6697, 0.8475, 0.6697, 0.837, 0.6813, 0.8369, 0.2896, 0.7918, 0.3013, 0.7919, 0.3013, 0.8024, 0.2896, 0.8024, 0.05619, 0.5717, 0.06694, 0.5717, 0.06697, 0.5823, 0.05622, 0.5823, 0.05627, 0.5999, 0.06703, 0.5999, 0.06706, 0.6101, 0.05631, 0.6102, 0.6814, 0.8651, 0.6698, 0.8651, 0.6697, 0.8475, 0.6814, 0.8475, 0.2896, 0.8024, 0.3013, 0.8024, 0.3012, 0.82, 0.2895, 0.82, 0.05622, 0.5823, 0.06697, 0.5823, 0.06703, 0.5999, 0.05627, 0.5999, 0.6894, 0.8993, 0.701, 0.8992, 0.701, 0.91, 0.6894, 0.91, 0.4025, 0.9283, 0.4025, 0.9176, 0.4119, 0.9175, 0.4119, 0.9283, 0.6815, 0.8754, 0.6698, 0.8754, 0.6698, 0.8651, 0.6814, 0.8651, 0.2895, 0.82, 0.3012, 0.82, 0.3012, 0.8303, 0.2895, 0.8303, 0.508, 0.9164, 0.508, 0.9272, 0.4977, 0.9272, 0.4977, 0.9165, 0.4025, 0.9063, 0.4119, 0.9063, 0.4119, 0.9175, 0.4025, 0.9176, 0.68, 0.91, 0.68, 0.8993, 0.6894, 0.8993, 0.6894, 0.91, 0.6815, 0.8754, 0.6814, 0.8651, 0.6908, 0.8651, 0.6909, 0.8753, 0.3234, 0.9412, 0.3233, 0.9515, 0.314, 0.9514, 0.314, 0.9412, 0.8964, 0.00633, 0.9067, 0.006298, 0.9067, 0.01758, 0.8965, 0.01761, 0.508, 0.9385, 0.4978, 0.9385, 0.4977, 0.9272, 0.508, 0.9272, 0.6894, 0.8993, 0.68, 0.8993, 0.6799, 0.888, 0.6893, 0.888, 0.804, 0.8119, 0.804, 0.8227, 0.7935, 0.8227, 0.7934, 0.8119, 0.4599, 0.8167, 0.4598, 0.8275, 0.4495, 0.8274, 0.4495, 0.8167, 0.7936, 0.854, 0.804, 0.854, 0.804, 0.8727, 0.7937, 0.8727, 0.6814, 0.8475, 0.6813, 0.8369, 0.6917, 0.8369, 0.6917, 0.8474, 0.3469, 0.948, 0.3469, 0.9586, 0.3366, 0.9586, 0.3365, 0.9481, 0.3364, 0.9167, 0.3469, 0.9167, 0.3469, 0.9354, 0.3363, 0.9354, 0.8041, 0.8414, 0.7935, 0.8414, 0.7935, 0.8227, 0.804, 0.8227, 0.4598, 0.8462, 0.4494, 0.8461, 0.4495, 0.8274, 0.4598, 0.8275, 0.2044, 0.8877, 0.2146, 0.8877, 0.2145, 0.917, 0.2043, 0.917, 0.1505, 0.917, 0.1504, 0.9063, 0.16, 0.9062, 0.16, 0.917, 0.2044, 0.877, 0.2044, 0.8877, 0.1948, 0.8877, 0.1948, 0.8769, 0.6813, 0.8179, 0.6813, 0.8088, 0.6908, 0.8088, 0.6908, 0.8179, 0.06706, 0.7394, 0.06702, 0.7501, 0.05793, 0.7501, 0.05796, 0.7393, 0.6908, 0.8179, 0.6908, 0.8088, 0.701, 0.8087, 0.701, 0.8178, 0.16, 0.917, 0.16, 0.9062, 0.1702, 0.9062, 0.1702, 0.9169, 0.2146, 0.877, 0.2146, 0.8877, 0.2044, 0.8877, 0.2044, 0.877, 0.09873, 0.9416, 0.1078, 0.9415, 0.1079, 0.9517, 0.09876, 0.9518, 0.9328, 0.07321, 0.9237, 0.07318, 0.9238, 0.0439, 0.9329, 0.04393, 0.05793, 0.7501, 0.06702, 0.7501, 0.06694, 0.7794, 0.05784, 0.7794, 0.1702, 0.9062, 0.16, 0.9062, 0.1599, 0.877, 0.1701, 0.8769, 0.9572, 0.06155, 0.9571, 0.07321, 0.9455, 0.07317, 0.9455, 0.06152, 0.6893, 0.9227, 0.701, 0.9226, 0.701, 0.938, 0.6894, 0.938, 0.8604, 0.02165, 0.8488, 0.02169, 0.8487, 0.006329, 0.8604, 0.006294, 0.549, 0.9347, 0.5373, 0.9347, 0.5374, 0.9193, 0.549, 0.9194])
me_cube.materials.append(mat_material)
me_cube.use_remesh_preserve_volume = False
me_cube.use_remesh_preserve_attributes = False
me_cube.use_mirror_vertex_groups = False
me_cube.update()
arm_armature = bpy.data.armatures.new('Armature')  # bones are not reproduced

# ---- objects
ob_lamp_003 = bpy.data.objects.new('Lamp.003', light_lamp_003)
ob_lamp_002 = bpy.data.objects.new('Lamp.002', light_lamp_002)
ob_lamp_001 = bpy.data.objects.new('Lamp.001', light_lamp_001)
ob_armature = bpy.data.objects.new('Armature', arm_armature)
ob_cube = bpy.data.objects.new('Cube', me_cube)
ob_lamp = bpy.data.objects.new('Lamp', light_lamp)
ob_camera = bpy.data.objects.new('Camera', cam_camera)

# ---- transforms, parenting, visibility, modifiers, constraints
ob_lamp_003.location = (7.234, -0.9365, -10.44)
ob_lamp_003.rotation_euler = (0.6503, 0.05522, 1.866)
ob_lamp_003.lock_rotations_4d = False
ob_lamp_003.empty_display_type = 'ARROWS'
ob_lamp_003.color = (0.0, 0.0, 0.0, 0.0)
ob_lamp_003.lineart.crease_threshold = 0.0
ob_lamp_002.location = (14.46, 6.646, 5.904)
ob_lamp_002.rotation_euler = (0.6503, 0.05522, 1.866)
ob_lamp_002.lock_rotations_4d = False
ob_lamp_002.empty_display_type = 'ARROWS'
ob_lamp_002.color = (0.0, 0.0, 0.0, 0.0)
ob_lamp_002.lineart.crease_threshold = 0.0
ob_lamp_001.location = (4.076, -5.586, 5.904)
ob_lamp_001.rotation_euler = (0.6503, 0.05522, 1.866)
ob_lamp_001.lock_rotations_4d = False
ob_lamp_001.empty_display_type = 'ARROWS'
ob_lamp_001.color = (0.0, 0.0, 0.0, 0.0)
ob_lamp_001.lineart.crease_threshold = 0.0
ob_armature.location = (0.0, 0.0, 0.0)
ob_armature.rotation_mode = 'QUATERNION'
ob_armature.rotation_quaternion = (1.0, 0.0, 0.0, 0.0)
ob_armature.scale = (6.75, 6.75, 6.75)
ob_armature.show_in_front = True
ob_armature.lineart.crease_threshold = 0.0
ob_cube.parent = ob_armature
ob_cube.location = (0.0, 0.0, 0.0)
ob_cube.rotation_mode = 'QUATERNION'
ob_cube.rotation_quaternion = (1.0, 0.0, 0.0, 0.0)
ob_cube.lock_rotations_4d = False
ob_cube.empty_display_type = 'ARROWS'
ob_cube.lineart.crease_threshold = 0.0
_vg = ob_cube.vertex_groups.new(name='leg_front.R')
_vg.add([4, 5, 6, 7, 8, 9, 10, 11, 20, 21, 22, 23, 24, 25, 26, 27, 32, 33, 34, 35], 1.0, 'REPLACE')
_vg = ob_cube.vertex_groups.new(name='leg_front.L')
_vg.add([12, 13, 14, 15, 16, 17, 18, 19, 52, 53, 54, 55, 80, 81, 82, 83, 88, 89, 90, 91], 1.0, 'REPLACE')
_vg = ob_cube.vertex_groups.new(name='leg_back.L')
_vg.add([60, 61, 62, 63, 64, 65, 66, 67, 72, 73, 74, 75, 76, 77, 78, 79, 96, 97, 98, 99], 1.0, 'REPLACE')
_vg = ob_cube.vertex_groups.new(name='leg_back.R')
_vg.add([28, 29, 30, 31, 56, 57, 58, 59, 68, 69, 70, 71, 84, 85, 86, 87, 92, 93, 94, 95], 1.0, 'REPLACE')
_vg = ob_cube.vertex_groups.new(name='body')
for _i, _w in zip([0, 1, 2, 3, 4, 5, 6, 7, 16, 17, 18, 19, 24, 25, 26, 27, 28, 29, 30, 31, 44, 45, 46, 47, 48, 49, 50, 51, 52, 53, 54, 55, 60, 61, 62, 63, 68, 69, 70, 71, 72, 73, 74, 75, 93, 94, 100, 101, 102, 103, 114, 115, 118, 119], [1.0, 1.0, 1.0, 1.0, 0.9606, 0.03768, 0.5, 1.0, 1.0, 1.0, 0.9842, 1.0, 1.0, 0.5, 1.0, 0.5, 1.0, 1.0, 1.0, 1.0, 1.0, 1.0, 1.0, 1.0, 1.0, 1.0, 1.0, 1.0, 1.0, 1.0, 1.0, 1.0, 1.0, 1.0, 1.0, 1.0, 1.0, 1.0, 1.0, 1.0, 1.0, 1.0, 1.0, 1.0, 0.0, 0.0, 0.5014, 0.4971, 1.0, 1.0, 1.0, 0.3394, 0.08043, 0.1398]): _vg.add([_i], _w, 'REPLACE')
_vg = ob_cube.vertex_groups.new(name='neck_lower')
for _i, _w in zip([4, 5, 7, 18, 19, 20, 21, 22, 24, 25, 26, 27, 33, 34, 35, 54, 55, 100, 101, 102, 103], [0.0, 0.0, 0.0, 0.0, 0.0, 0.0, 0.0, 0.0, 0.0, 0.0, 0.0, 0.0, 0.0, 0.0, 0.0, 0.0, 0.0, 0.0, 0.0, 0.0, 0.0]): _vg.add([_i], _w, 'REPLACE')
_vg = ob_cube.vertex_groups.new(name='leg_lower_back.R')
_vg.add([84, 85, 86, 87, 92, 93, 94, 95], 1.0, 'REPLACE')
_vg = ob_cube.vertex_groups.new(name='leg_lower_back.L')
_vg.add([76, 77, 78, 79, 96, 97, 98, 99], 1.0, 'REPLACE')
_vg = ob_cube.vertex_groups.new(name='leg_lower_front.L')
_vg.add([12, 13, 14, 15, 80, 81, 82, 83], 1.0, 'REPLACE')
_vg = ob_cube.vertex_groups.new(name='leg_lower_front.R')
_vg.add([8, 9, 10, 11, 20, 21, 22, 23], 1.0, 'REPLACE')
_vg = ob_cube.vertex_groups.new(name='leg_upper_front.R')
_vg.add([24, 25, 26, 27, 32, 33, 34, 35], 1.0, 'REPLACE')
_vg = ob_cube.vertex_groups.new(name='leg_upper_front.L')
_vg.add([52, 53, 54, 55, 88, 89, 90, 91], 1.0, 'REPLACE')
_vg = ob_cube.vertex_groups.new(name='leg_upper_back.R')
_vg.add([56, 57, 58, 59, 68, 69, 70, 71], 1.0, 'REPLACE')
_vg = ob_cube.vertex_groups.new(name='leg_upper_back.L')
_vg.add([60, 61, 62, 63, 64, 65, 66, 67], 1.0, 'REPLACE')
_vg = ob_cube.vertex_groups.new(name='head')
for _i, _w in zip([18, 19, 36, 37, 38, 39, 40, 41, 42, 43, 100, 104, 105, 106, 107, 108, 109, 110, 111, 132, 133, 134, 135, 136, 137, 138, 139, 140, 141, 142, 143, 144, 145, 146, 147, 148, 149, 150, 151, 152, 153, 154, 155, 156, 157, 158, 159, 160, 161, 162, 163, 164, 165, 166, 167, 168, 169, 170, 171, 172, 173, 174, 175, 176, 177, 178, 179, 180, 181, 182, 183, 184, 185, 186, 187, 188, 189, 190, 191, 192, 193, 194, 195, 196, 197, 198, 199, 200, 201, 202, 203, 204, 205, 206, 207, 208, 209, 210, 211, 212, 213, 214, 215, 216, 217, 218, 219, 220, 221, 222, 223, 224, 225, 226, 227, 228, 229, 230, 231, 232, 233, 234, 235, 236, 237, 238, 239, 240, 241, 242, 243, 244, 245, 246, 247, 248, 249, 250, 251, 252, 253, 254, 255, 256, 257, 258, 259, 260, 261, 262, 263, 264, 265, 266, 267, 268, 269, 270, 271, 272, 273, 274, 275, 276, 277, 278, 279, 280, 281, 282, 283, 284, 285, 286, 287, 288, 289, 290, 291, 292, 293, 294, 295, 296, 297, 298, 299, 300, 301, 302, 303, 304, 305, 306, 307, 308, 309, 310, 311, 312, 313, 314, 315, 316, 317, 318, 319], [0.0, 0.0, 1.0, 1.0, 1.0, 1.0, 1.0, 1.0, 1.0, 1.0, 0.0, 1.0, 1.0, 1.0, 1.0, 1.0, 1.0, 1.0, 1.0, 1.0, 1.0, 1.0, 1.0, 1.0, 1.0, 1.0, 1.0, 1.0, 1.0, 1.0, 1.0, 1.0, 1.0, 1.0, 1.0, 1.0, 1.0, 1.0, 1.0, 1.0, 1.0, 1.0, 1.0, 1.0, 1.0, 1.0, 1.0, 1.0, 1.0, 1.0, 1.0, 1.0, 1.0, 1.0, 1.0, 1.0, 1.0, 1.0, 1.0, 1.0, 1.0, 1.0, 1.0, 1.0, 1.0, 1.0, 1.0, 1.0, 1.0, 1.0, 1.0, 1.0, 1.0, 1.0, 1.0, 1.0, 1.0, 1.0, 1.0, 1.0, 1.0, 1.0, 1.0, 1.0, 1.0, 1.0, 1.0, 1.0, 1.0, 1.0, 1.0, 1.0, 1.0, 1.0, 1.0, 1.0, 1.0, 1.0, 1.0, 1.0, 1.0, 1.0, 1.0, 1.0, 1.0, 1.0, 1.0, 1.0, 1.0, 1.0, 1.0, 1.0, 1.0, 1.0, 1.0, 1.0, 1.0, 1.0, 1.0, 1.0, 1.0, 1.0, 1.0, 1.0, 1.0, 1.0, 1.0, 1.0, 1.0, 1.0, 1.0, 1.0, 1.0, 1.0, 1.0, 1.0, 1.0, 1.0, 1.0, 1.0, 1.0, 1.0, 1.0, 1.0, 1.0, 1.0, 1.0, 1.0, 1.0, 1.0, 1.0, 1.0, 1.0, 1.0, 1.0, 1.0, 1.0, 1.0, 1.0, 1.0, 1.0, 1.0, 1.0, 1.0, 1.0, 1.0, 1.0, 1.0, 1.0, 1.0, 1.0, 1.0, 1.0, 1.0, 1.0, 1.0, 1.0, 1.0, 1.0, 1.0, 1.0, 1.0, 1.0, 1.0, 1.0, 1.0, 1.0, 1.0, 1.0, 1.0, 1.0, 1.0, 1.0, 1.0, 1.0, 1.0, 1.0, 1.0, 1.0, 1.0, 1.0, 1.0, 1.0, 1.0, 1.0, 1.0, 1.0]): _vg.add([_i], _w, 'REPLACE')
_vg = ob_cube.vertex_groups.new(name='neck_0')
for _i, _w in zip([114, 115, 118, 119, 121, 122, 124, 125, 126, 127], [1.0, 1.0, 0.0, 0.0, 0.0, 0.0, 1.0, 0.0, 0.0, 1.0]): _vg.add([_i], _w, 'REPLACE')
_vg = ob_cube.vertex_groups.new(name='neck_1')
for _i, _w in zip([114, 115, 120, 121, 122, 123, 124, 125, 126, 127, 128, 129, 130, 131], [0.0, 0.0, 1.0, 1.0, 1.0, 1.0, 1.0, 1.0, 1.0, 1.0, 1.0, 1.0, 1.0, 1.0]): _vg.add([_i], _w, 'REPLACE')
_vg = ob_cube.vertex_groups.new(name='neck_2')
for _i, _w in zip([114, 115, 120, 121, 122, 123, 124, 126, 127, 128, 129, 130, 131], [0.0, 0.0, 0.4767, 1.0, 0.4986, 1.0, 0.4249, 0.0352, 0.0002804, 1.0, 1.0, 1.0, 0.9793]): _vg.add([_i], _w, 'REPLACE')
_vg = ob_cube.vertex_groups.new(name='neck_3')
for _i, _w in zip([112, 113, 116, 117, 128, 129, 130, 131], [1.0, 1.0, 1.0, 1.0, 0.0, 0.0, 0.0, 0.0]): _vg.add([_i], _w, 'REPLACE')
_vg = ob_cube.vertex_groups.new(name='ankles.R')
_vg.add([132, 133, 134, 135, 136, 137, 138, 139, 140, 141, 142, 143, 144, 145, 146, 147, 148, 149, 150, 151, 152, 153, 154, 155, 156, 157, 158, 159, 160, 161, 162, 163, 164, 165, 166, 167, 168, 169, 170, 171, 172, 173, 174, 175, 176, 177, 178, 179, 180, 181, 182, 183, 184, 185, 186, 187, 188, 189, 190, 191, 192, 193, 194, 195, 196, 197, 198, 199, 200, 201, 202, 203, 204, 205, 206, 207, 208, 209, 210, 211, 212, 213, 214, 215, 216, 217, 218, 219, 220, 221, 222, 223, 224, 225, 226, 227, 228, 229, 230, 231, 232, 233, 234, 235, 236, 237, 238, 239, 240, 241, 242, 243, 244, 245, 246, 247, 248, 249, 250, 251, 252, 253, 254, 255, 256, 257, 258, 259, 260, 261, 262, 263, 264, 265, 266, 267, 268, 269, 270, 271, 272, 273, 274, 275, 276, 277, 278, 279, 280, 281, 282, 283, 284, 285, 286, 287, 288, 289, 290, 291, 292, 293, 294, 295, 296, 297, 298, 299, 300, 301, 302, 303, 304, 305, 306, 307, 308, 309, 310, 311, 312, 313, 314, 315, 316, 317, 318, 319], 1.0, 'REPLACE')
_vg = ob_cube.vertex_groups.new(name='ankles.L')
_vg.add([152, 153, 154, 155, 156, 157, 158, 159, 160, 161, 162, 163, 164, 165, 166, 167, 168, 169, 170, 171, 244, 245, 246, 247, 248, 249, 250, 251, 252, 253, 254, 255, 256, 257, 258, 259, 260, 261, 262, 263, 264, 265, 266, 267, 268, 269, 270, 271, 272, 273, 274, 275, 276, 277, 278, 279, 280, 281, 282, 283, 284, 285, 286, 287, 288, 289, 290, 291, 292, 293, 294, 295, 296, 297, 298, 299, 300, 301, 302, 303, 304, 305, 306, 307, 308, 309, 310, 311, 312, 313, 314, 315, 316, 317, 318, 319], 1.0, 'REPLACE')
_m = ob_cube.modifiers.new('Armature', 'ARMATURE')
_m.object = ob_armature
_m.use_bone_envelopes = True
ob_lamp.location = (4.076, 6.646, 5.904)
ob_lamp.rotation_euler = (0.6503, 0.05522, 1.866)
ob_lamp.lock_rotations_4d = False
ob_lamp.empty_display_type = 'ARROWS'
ob_lamp.color = (0.0, 0.0, 0.0, 0.0)
ob_lamp.lineart.crease_threshold = 0.0
ob_camera.location = (7.481, -6.508, 5.344)
ob_camera.rotation_euler = (1.109, 0.01082, 0.8149)
ob_camera.lock_rotations_4d = False
ob_camera.empty_display_type = 'ARROWS'
ob_camera.color = (0.0, 0.0, 0.0, 0.0)
ob_camera.display_type = 'WIRE'
ob_camera.lineart.crease_threshold = 0.0

# ---- collection membership
col_collection_1.objects.link(ob_lamp_003)
col_collection_1.objects.link(ob_lamp_002)
col_collection_1.objects.link(ob_lamp_001)
col_collection_1.objects.link(ob_armature)
col_collection_1.objects.link(ob_cube)
col_collection_1.objects.link(ob_lamp)
col_collection_1.objects.link(ob_camera)

# ---- scene / render settings (as saved in the file)
scene.camera = ob_camera
scene.frame_start = 0; scene.frame_end = 60; scene.frame_set(15)
scene.render.engine = 'BLENDER_EEVEE_NEXT'
scene.render.image_settings.color_mode = 'RGB'
scene.render.image_settings.compression = 90
scene.render.resolution_percentage = 50
scene.render.dither_intensity = 0.0
scene.render.bake_margin = 2
scene.render.bake_bias = 0.0
scene.cycles.use_denoising = False
scene.cycles.samples = 10
scene.cycles.sampling_pattern = 'TABULATED_SOBOL'
scene.cycles.light_sampling_threshold = 0.0
scene.cycles.use_adaptive_sampling = False
scene.cycles.use_light_tree = False
scene.cycles.blur_glossy = 0.0
scene.cycles.volume_bounces = 1
scene.cycles.pixel_filter_type = 'GAUSSIAN'
scene.cycles.sample_clamp_indirect = 0.0
scene.view_settings.view_transform = 'Standard'
bpy.context.view_layer.update()
